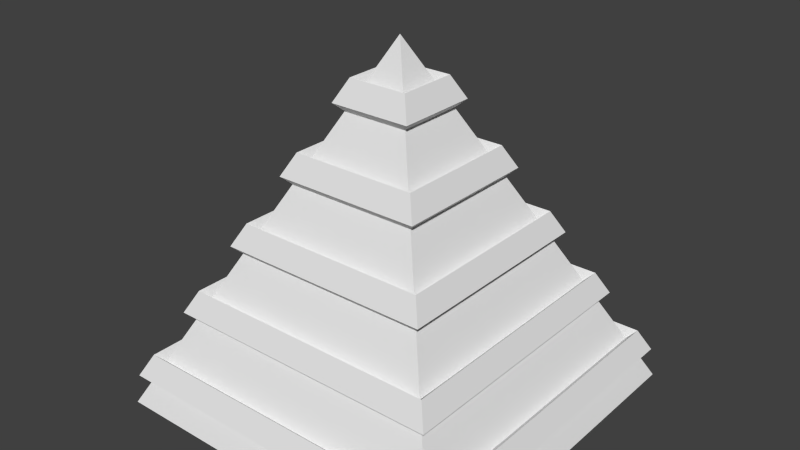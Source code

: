 # Source: Drill.blend  (saved by Blender 2.72.0; exported with 4.5.12 LTS)
import bpy
from mathutils import Matrix  # noqa: F401  (used for matrix-valued properties, if any)

bpy.ops.wm.read_factory_settings(use_empty=True)
scene = bpy.context.scene
scene.name = 'Scene'

# ---- collections
col_collection_1 = bpy.data.collections.new('Collection 1'); scene.collection.children.link(col_collection_1)

# ---- materials (node trees are filled in below, after node groups)
mat_material = bpy.data.materials.new('Material')
mat_material.alpha_threshold = 0.0
mat_material.use_transparent_shadow = False
mat_material.roughness = 0.5
mat_material.line_color = (0.0, 0.0, 0.0, 1.0)

# ---- material node trees

# ---- world
world_world = bpy.data.worlds.new('World'); scene.world = world_world
world_world.color = (0.05088, 0.05088, 0.05088)
world_world.use_sun_shadow = False
world_world.sun_shadow_jitter_overblur = 0.0
world_world.cycles.sampling_method = 'MANUAL'
world_world.cycles.sample_map_resolution = 256

# ---- meshes
me_cube = bpy.data.meshes.new('Cube')
me_cube.from_pydata([(1.0, 1.0, -1.0), (1.0, -1.0, -1.0), (-1.0, -1.0, -1.0), (-1.0, 1.0, -1.0), (6.657e-05, 6.652e-05, 1.0), (6.657e-05, -6.688e-05, 1.0), (-6.683e-05, -6.688e-05, 1.0), (-6.683e-05, 6.652e-05, 1.0), (0.5, 0.5, 0.0), (0.5, -0.5, 0.0), (-0.5, -0.5, 0.0), (-0.5, 0.5, 0.0), (0.75, 0.75, -0.5), (0.75, -0.75, -0.5), (-0.75, -0.75, -0.5), (-0.75, 0.75, -0.5), (0.25, 0.25, 0.5), (0.25, -0.2501, 0.5), (-0.2501, -0.2501, 0.5), (-0.2501, 0.25, 0.5), (0.375, 0.375, 0.25), (0.375, -0.375, 0.25), (-0.375, -0.375, 0.25), (-0.375, 0.375, 0.25), (0.625, 0.625, -0.25), (0.625, -0.625, -0.25), (-0.625, -0.625, -0.25), (-0.625, 0.625, -0.25), (0.875, 0.875, -0.75), (0.875, -0.875, -0.75), (-0.875, -0.875, -0.75), (-0.875, 0.875, -0.75), (0.1251, 0.1251, 0.75), (0.1251, -0.1251, 0.75), (-0.1251, -0.1251, 0.75), (-0.1251, 0.1251, 0.75), (0.1876, 0.1876, 0.625), (0.1876, -0.1876, 0.625), (-0.1876, -0.1876, 0.625), (-0.1876, 0.1876, 0.625), (0.3125, 0.3125, 0.375), (0.3125, -0.3125, 0.375), (-0.3125, -0.3125, 0.375), (-0.3125, 0.3125, 0.375), (0.4375, 0.4375, 0.125), (0.4375, -0.4375, 0.125), (-0.4375, -0.4375, 0.125), (-0.4375, 0.4375, 0.125), (0.5625, 0.5625, -0.125), (0.5625, -0.5625, -0.125), (-0.5625, -0.5625, -0.125), (-0.5625, 0.5625, -0.125), (0.8125, 0.8125, -0.625), (0.8125, -0.8125, -0.625), (-0.8125, -0.8125, -0.625), (-0.8125, 0.8125, -0.625), (0.6875, 0.6875, -0.375), (0.6875, -0.6875, -0.375), (-0.6875, -0.6875, -0.375), (-0.6875, 0.6875, -0.375), (0.9375, 0.9375, -0.875), (0.9375, -0.9375, -0.875), (-0.9375, -0.9375, -0.875), (-0.9375, 0.9375, -0.875), (0.5437, 0.5437, 0.04365), (0.5437, -0.5437, 0.04365), (-0.5437, -0.5437, 0.04365), (-0.5437, 0.5437, 0.04365), (0.7937, 0.7937, -0.4564), (0.7937, -0.7937, -0.4564), (-0.7937, -0.7937, -0.4564), (-0.7937, 0.7937, -0.4564), (0.4187, 0.4187, 0.2936), (0.4187, -0.4187, 0.2936), (-0.4187, -0.4187, 0.2936), (-0.4187, 0.4187, 0.2936), (0.9187, 0.9187, -0.7064), (0.9187, -0.9187, -0.7064), (-0.9187, -0.9187, -0.7064), (-0.9187, 0.9187, -0.7064), (0.1687, 0.1687, 0.7936), (0.1687, -0.1687, 0.7936), (-0.1687, -0.1687, 0.7936), (-0.1687, 0.1687, 0.7936), (0.2312, 0.2312, 0.6686), (0.2312, -0.2312, 0.6686), (-0.2312, -0.2312, 0.6686), (-0.2312, 0.2312, 0.6686), (0.3562, 0.3562, 0.4186), (0.3562, -0.3562, 0.4186), (-0.3562, -0.3562, 0.4186), (-0.3562, 0.3562, 0.4186), (0.6062, 0.6062, -0.08135), (0.6062, -0.6062, -0.08135), (-0.6062, -0.6062, -0.08135), (-0.6062, 0.6062, -0.08135), (0.7312, 0.7312, -0.3314), (0.7312, -0.7312, -0.3314), (-0.7312, -0.7312, -0.3314), (-0.7312, 0.7312, -0.3314), (0.9812, 0.9812, -0.8314), (0.9812, -0.9812, -0.8314), (-0.9812, -0.9812, -0.8314), (-0.9812, 0.9812, -0.8314)], [], [(0, 1, 2, 3), (4, 7, 6, 5), (32, 4, 5, 33), (33, 5, 6, 34), (34, 6, 7, 35), (60, 0, 3, 63), (59, 56, 96, 99), (62, 61, 101, 102), (51, 50, 94, 95), (44, 8, 11, 47), (41, 42, 90, 89), (52, 12, 13, 53), (53, 13, 14, 54), (54, 14, 15, 55), (40, 16, 17, 41), (41, 17, 18, 42), (42, 18, 19, 43), (36, 16, 19, 39), (32, 33, 81, 80), (44, 20, 21, 45), (45, 21, 22, 46), (46, 22, 23, 47), (56, 24, 25, 57), (57, 25, 26, 58), (58, 26, 27, 59), (48, 24, 27, 51), (52, 28, 31, 55), (58, 59, 99, 98), (20, 23, 75, 72), (38, 37, 85, 86), (28, 29, 77, 76), (8, 9, 65, 64), (35, 32, 80, 83), (4, 32, 35, 7), (23, 22, 74, 75), (16, 36, 37, 17), (17, 37, 38, 18), (18, 38, 39, 19), (14, 13, 69, 70), (11, 8, 64, 67), (61, 60, 100, 101), (16, 40, 43, 19), (20, 44, 47, 23), (8, 44, 45, 9), (9, 45, 46, 10), (10, 46, 47, 11), (24, 48, 49, 25), (25, 49, 50, 26), (26, 50, 51, 27), (40, 41, 89, 88), (28, 52, 53, 29), (29, 53, 54, 30), (30, 54, 55, 31), (12, 52, 55, 15), (24, 56, 59, 27), (50, 49, 93, 94), (57, 58, 98, 97), (37, 36, 84, 85), (31, 28, 76, 79), (0, 60, 61, 1), (1, 61, 62, 2), (2, 62, 63, 3), (92, 64, 65, 93), (93, 65, 66, 94), (94, 66, 67, 95), (96, 68, 71, 99), (88, 72, 75, 91), (100, 76, 77, 101), (101, 77, 78, 102), (102, 78, 79, 103), (84, 80, 81, 85), (85, 81, 82, 86), (86, 82, 83, 87), (80, 84, 87, 83), (72, 88, 89, 73), (73, 89, 90, 74), (74, 90, 91, 75), (64, 92, 95, 67), (68, 96, 97, 69), (69, 97, 98, 70), (70, 98, 99, 71), (76, 100, 103, 79), (15, 14, 70, 71), (9, 10, 66, 65), (39, 38, 86, 87), (12, 15, 71, 68), (21, 20, 72, 73), (29, 30, 78, 77), (48, 51, 95, 92), (33, 34, 82, 81), (42, 43, 91, 90), (63, 62, 102, 103), (36, 39, 87, 84), (49, 48, 92, 93), (56, 57, 97, 96), (60, 63, 103, 100), (10, 11, 67, 66), (22, 21, 73, 74), (30, 31, 79, 78), (13, 12, 68, 69), (34, 35, 83, 82), (43, 40, 88, 91)])
me_cube.materials.append(mat_material)
me_cube.use_remesh_preserve_volume = False
me_cube.use_remesh_preserve_attributes = False
me_cube.use_mirror_vertex_groups = False
me_cube.update()

# ---- objects
ob_cube = bpy.data.objects.new('Cube', me_cube)

# ---- transforms, parenting, visibility, modifiers, constraints
ob_cube.location = (0.0, 0.0, 0.0)
ob_cube.lock_rotations_4d = False
ob_cube.empty_display_type = 'ARROWS'
ob_cube.lineart.crease_threshold = 0.0

# ---- collection membership
col_collection_1.objects.link(ob_cube)

# ---- scene / render settings (as saved in the file)
scene.frame_start = 1; scene.frame_end = 250; scene.frame_set(1)
scene.render.engine = 'BLENDER_EEVEE_NEXT'
scene.render.resolution_percentage = 50
scene.render.dither_intensity = 0.0
scene.cycles.use_denoising = False
scene.cycles.samples = 10
scene.cycles.sampling_pattern = 'TABULATED_SOBOL'
scene.cycles.light_sampling_threshold = 0.0
scene.cycles.use_adaptive_sampling = False
scene.cycles.use_light_tree = False
scene.cycles.blur_glossy = 0.0
scene.cycles.pixel_filter_type = 'GAUSSIAN'
scene.cycles.sample_clamp_indirect = 0.0
scene.view_settings.view_transform = 'Standard'
bpy.context.view_layer.update()

# ---- added for rendering (the .blend has no active camera and no usable light): camera, sun
cam_auto = bpy.data.cameras.new('AutoCamera')
cam_auto.lens = 50.0
cam_auto.sensor_width = 36.0
cam_auto.clip_end = 1000.0
ob_auto_camera = bpy.data.objects.new('AutoCamera', cam_auto)
scene.collection.objects.link(ob_auto_camera)
ob_auto_camera.location = (3.20507, -3.84609, 2.56406)
ob_auto_camera.rotation_euler = (1.09748, -7.21219e-08, 0.694738)
scene.camera = ob_auto_camera
light_auto_sun = bpy.data.lights.new('AutoSun', 'SUN')
light_auto_sun.energy = 3.0
light_auto_sun.angle = 0.0523599
ob_auto_sun = bpy.data.objects.new('AutoSun', light_auto_sun)
scene.collection.objects.link(ob_auto_sun)
ob_auto_sun.rotation_euler = (0.872665, 0.174533, 0.523599)
bpy.context.view_layer.update()
